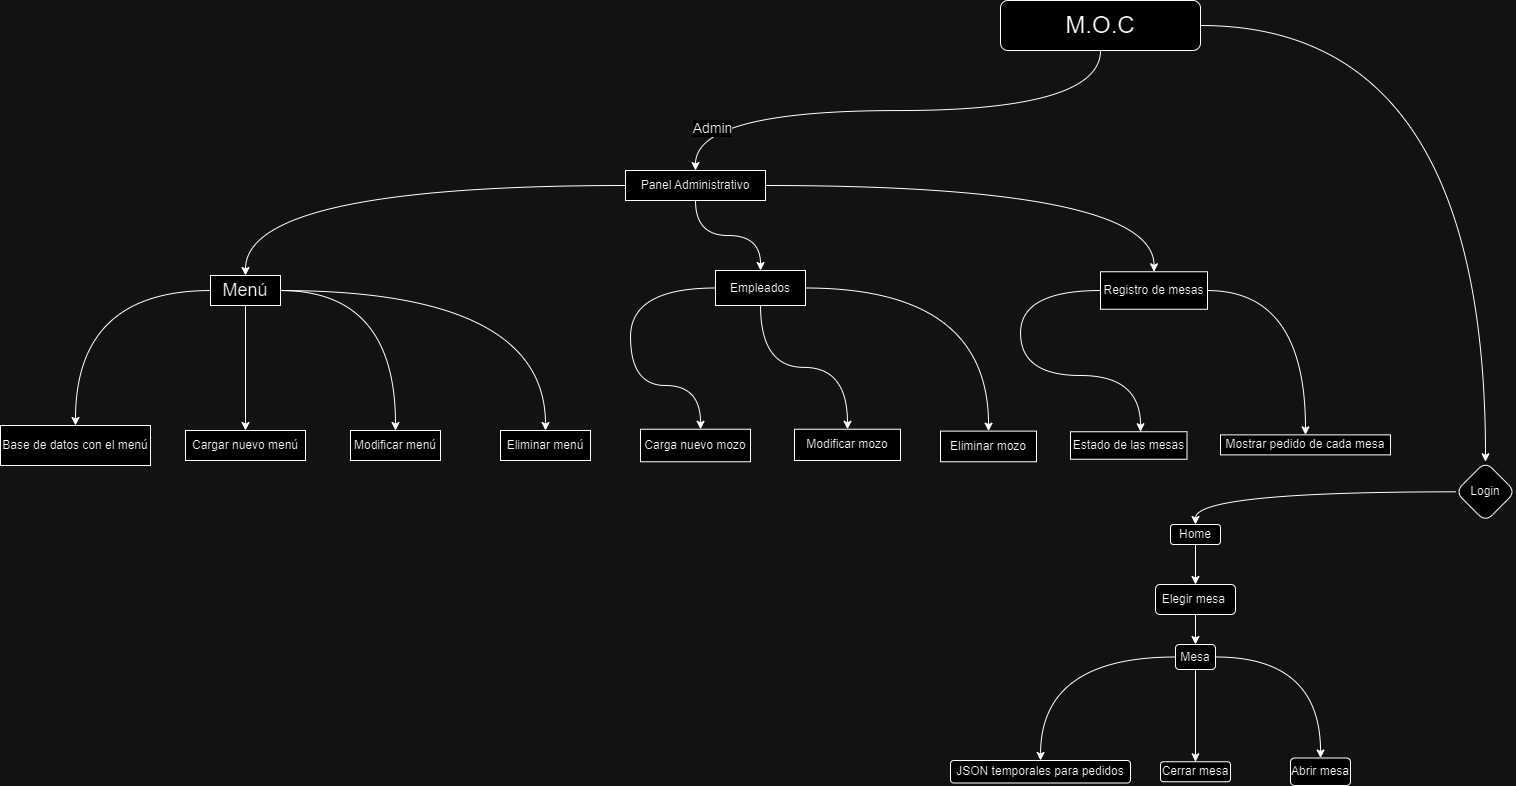

The diagram above was exported from draw.io. Its source (the exported page's mxGraphModel, read from the mxfile embedded in the PNG):
<mxGraphModel dx="1475" dy="517" grid="1" gridSize="10" guides="1" tooltips="1" connect="1" arrows="1" fold="1" page="1" pageScale="1" pageWidth="827" pageHeight="1169" math="0" shadow="0">
  <root>
    <mxCell id="WIyWlLk6GJQsqaUBKTNV-0" />
    <mxCell id="WIyWlLk6GJQsqaUBKTNV-1" parent="WIyWlLk6GJQsqaUBKTNV-0" />
    <mxCell id="uFmt03chWxdijatXJD9G-8" style="edgeStyle=orthogonalEdgeStyle;rounded=0;orthogonalLoop=1;jettySize=auto;html=1;entryX=0.5;entryY=0;entryDx=0;entryDy=0;curved=1;exitX=0.5;exitY=1;exitDx=0;exitDy=0;" edge="1" parent="WIyWlLk6GJQsqaUBKTNV-1" source="uFmt03chWxdijatXJD9G-1" target="uFmt03chWxdijatXJD9G-4">
      <mxGeometry relative="1" as="geometry" />
    </mxCell>
    <mxCell id="uFmt03chWxdijatXJD9G-25" value="&lt;font style=&quot;font-size: 14px;&quot;&gt;Admin&lt;/font&gt;" style="edgeLabel;html=1;align=center;verticalAlign=middle;resizable=0;points=[];" vertex="1" connectable="0" parent="uFmt03chWxdijatXJD9G-8">
      <mxGeometry x="0.8348" y="16" relative="1" as="geometry">
        <mxPoint as="offset" />
      </mxGeometry>
    </mxCell>
    <mxCell id="uFmt03chWxdijatXJD9G-44" style="edgeStyle=orthogonalEdgeStyle;rounded=0;orthogonalLoop=1;jettySize=auto;html=1;entryX=0.5;entryY=0;entryDx=0;entryDy=0;curved=1;" edge="1" parent="WIyWlLk6GJQsqaUBKTNV-1" source="uFmt03chWxdijatXJD9G-1" target="uFmt03chWxdijatXJD9G-39">
      <mxGeometry relative="1" as="geometry" />
    </mxCell>
    <mxCell id="uFmt03chWxdijatXJD9G-1" value="&lt;font style=&quot;font-size: 24px;&quot;&gt;M.O.C&lt;/font&gt;" style="rounded=1;whiteSpace=wrap;html=1;" vertex="1" parent="WIyWlLk6GJQsqaUBKTNV-1">
      <mxGeometry x="280" y="60" width="200" height="50" as="geometry" />
    </mxCell>
    <mxCell id="uFmt03chWxdijatXJD9G-9" style="edgeStyle=orthogonalEdgeStyle;rounded=0;orthogonalLoop=1;jettySize=auto;html=1;curved=1;entryX=0.5;entryY=0;entryDx=0;entryDy=0;" edge="1" parent="WIyWlLk6GJQsqaUBKTNV-1" source="uFmt03chWxdijatXJD9G-4" target="uFmt03chWxdijatXJD9G-12">
      <mxGeometry relative="1" as="geometry">
        <mxPoint x="-195" y="340" as="targetPoint" />
      </mxGeometry>
    </mxCell>
    <mxCell id="uFmt03chWxdijatXJD9G-24" value="" style="edgeStyle=orthogonalEdgeStyle;rounded=0;orthogonalLoop=1;jettySize=auto;html=1;curved=1;" edge="1" parent="WIyWlLk6GJQsqaUBKTNV-1" source="uFmt03chWxdijatXJD9G-4" target="uFmt03chWxdijatXJD9G-23">
      <mxGeometry relative="1" as="geometry" />
    </mxCell>
    <mxCell id="uFmt03chWxdijatXJD9G-33" value="" style="edgeStyle=orthogonalEdgeStyle;rounded=0;orthogonalLoop=1;jettySize=auto;html=1;curved=1;" edge="1" parent="WIyWlLk6GJQsqaUBKTNV-1" source="uFmt03chWxdijatXJD9G-4" target="uFmt03chWxdijatXJD9G-32">
      <mxGeometry relative="1" as="geometry" />
    </mxCell>
    <mxCell id="uFmt03chWxdijatXJD9G-4" value="Panel Administrativo" style="whiteSpace=wrap;html=1;" vertex="1" parent="WIyWlLk6GJQsqaUBKTNV-1">
      <mxGeometry x="-95" y="230" width="140" height="30" as="geometry" />
    </mxCell>
    <mxCell id="uFmt03chWxdijatXJD9G-16" value="" style="edgeStyle=orthogonalEdgeStyle;rounded=0;orthogonalLoop=1;jettySize=auto;html=1;curved=1;" edge="1" parent="WIyWlLk6GJQsqaUBKTNV-1" source="uFmt03chWxdijatXJD9G-12" target="uFmt03chWxdijatXJD9G-15">
      <mxGeometry relative="1" as="geometry" />
    </mxCell>
    <mxCell id="uFmt03chWxdijatXJD9G-18" value="" style="edgeStyle=orthogonalEdgeStyle;rounded=0;orthogonalLoop=1;jettySize=auto;html=1;curved=1;" edge="1" parent="WIyWlLk6GJQsqaUBKTNV-1" source="uFmt03chWxdijatXJD9G-12" target="uFmt03chWxdijatXJD9G-17">
      <mxGeometry relative="1" as="geometry" />
    </mxCell>
    <mxCell id="uFmt03chWxdijatXJD9G-20" value="" style="edgeStyle=orthogonalEdgeStyle;rounded=0;orthogonalLoop=1;jettySize=auto;html=1;curved=1;" edge="1" parent="WIyWlLk6GJQsqaUBKTNV-1" source="uFmt03chWxdijatXJD9G-12" target="uFmt03chWxdijatXJD9G-13">
      <mxGeometry relative="1" as="geometry" />
    </mxCell>
    <mxCell id="uFmt03chWxdijatXJD9G-21" style="edgeStyle=orthogonalEdgeStyle;rounded=0;orthogonalLoop=1;jettySize=auto;html=1;curved=1;entryX=0.5;entryY=0;entryDx=0;entryDy=0;" edge="1" parent="WIyWlLk6GJQsqaUBKTNV-1" source="uFmt03chWxdijatXJD9G-12" target="uFmt03chWxdijatXJD9G-22">
      <mxGeometry relative="1" as="geometry">
        <mxPoint x="-170" y="495" as="targetPoint" />
      </mxGeometry>
    </mxCell>
    <mxCell id="uFmt03chWxdijatXJD9G-12" value="&lt;font style=&quot;font-size: 18px;&quot;&gt;Menú&lt;/font&gt;" style="whiteSpace=wrap;html=1;" vertex="1" parent="WIyWlLk6GJQsqaUBKTNV-1">
      <mxGeometry x="-510" y="335" width="70" height="30" as="geometry" />
    </mxCell>
    <mxCell id="uFmt03chWxdijatXJD9G-13" value="Base de datos con el menú" style="whiteSpace=wrap;html=1;" vertex="1" parent="WIyWlLk6GJQsqaUBKTNV-1">
      <mxGeometry x="-720" y="485" width="150" height="40" as="geometry" />
    </mxCell>
    <mxCell id="uFmt03chWxdijatXJD9G-15" value="Cargar nuevo menú" style="whiteSpace=wrap;html=1;" vertex="1" parent="WIyWlLk6GJQsqaUBKTNV-1">
      <mxGeometry x="-535" y="490" width="120" height="30" as="geometry" />
    </mxCell>
    <mxCell id="uFmt03chWxdijatXJD9G-17" value="Modificar menú" style="whiteSpace=wrap;html=1;" vertex="1" parent="WIyWlLk6GJQsqaUBKTNV-1">
      <mxGeometry x="-370" y="490" width="90" height="30" as="geometry" />
    </mxCell>
    <mxCell id="uFmt03chWxdijatXJD9G-22" value="Eliminar menú" style="whiteSpace=wrap;html=1;" vertex="1" parent="WIyWlLk6GJQsqaUBKTNV-1">
      <mxGeometry x="-220" y="490" width="90" height="30" as="geometry" />
    </mxCell>
    <mxCell id="uFmt03chWxdijatXJD9G-27" value="" style="edgeStyle=orthogonalEdgeStyle;rounded=0;orthogonalLoop=1;jettySize=auto;html=1;curved=1;exitX=0;exitY=0.5;exitDx=0;exitDy=0;" edge="1" parent="WIyWlLk6GJQsqaUBKTNV-1" source="uFmt03chWxdijatXJD9G-23" target="uFmt03chWxdijatXJD9G-26">
      <mxGeometry relative="1" as="geometry">
        <Array as="points">
          <mxPoint x="-90" y="348" />
          <mxPoint x="-90" y="445" />
          <mxPoint x="-20" y="445" />
        </Array>
      </mxGeometry>
    </mxCell>
    <mxCell id="uFmt03chWxdijatXJD9G-29" value="" style="edgeStyle=orthogonalEdgeStyle;rounded=0;orthogonalLoop=1;jettySize=auto;html=1;curved=1;" edge="1" parent="WIyWlLk6GJQsqaUBKTNV-1" source="uFmt03chWxdijatXJD9G-23" target="uFmt03chWxdijatXJD9G-28">
      <mxGeometry relative="1" as="geometry" />
    </mxCell>
    <mxCell id="uFmt03chWxdijatXJD9G-31" value="" style="edgeStyle=orthogonalEdgeStyle;rounded=0;orthogonalLoop=1;jettySize=auto;html=1;curved=1;exitX=1;exitY=0.5;exitDx=0;exitDy=0;" edge="1" parent="WIyWlLk6GJQsqaUBKTNV-1" source="uFmt03chWxdijatXJD9G-23" target="uFmt03chWxdijatXJD9G-30">
      <mxGeometry relative="1" as="geometry" />
    </mxCell>
    <mxCell id="uFmt03chWxdijatXJD9G-23" value="Empleados" style="whiteSpace=wrap;html=1;" vertex="1" parent="WIyWlLk6GJQsqaUBKTNV-1">
      <mxGeometry x="-5" y="330" width="90" height="35" as="geometry" />
    </mxCell>
    <mxCell id="uFmt03chWxdijatXJD9G-26" value="Carga nuevo mozo" style="whiteSpace=wrap;html=1;" vertex="1" parent="WIyWlLk6GJQsqaUBKTNV-1">
      <mxGeometry x="-80" y="488.75" width="110" height="32.5" as="geometry" />
    </mxCell>
    <mxCell id="uFmt03chWxdijatXJD9G-28" value="Modificar mozo" style="whiteSpace=wrap;html=1;" vertex="1" parent="WIyWlLk6GJQsqaUBKTNV-1">
      <mxGeometry x="74" y="488.75" width="106" height="31.25" as="geometry" />
    </mxCell>
    <mxCell id="uFmt03chWxdijatXJD9G-30" value="Eliminar mozo" style="whiteSpace=wrap;html=1;" vertex="1" parent="WIyWlLk6GJQsqaUBKTNV-1">
      <mxGeometry x="220" y="490.62" width="96" height="30.63" as="geometry" />
    </mxCell>
    <mxCell id="uFmt03chWxdijatXJD9G-35" value="" style="edgeStyle=orthogonalEdgeStyle;rounded=0;orthogonalLoop=1;jettySize=auto;html=1;curved=1;exitX=0;exitY=0.5;exitDx=0;exitDy=0;" edge="1" parent="WIyWlLk6GJQsqaUBKTNV-1" source="uFmt03chWxdijatXJD9G-32" target="uFmt03chWxdijatXJD9G-34">
      <mxGeometry relative="1" as="geometry">
        <Array as="points">
          <mxPoint x="300" y="350" />
          <mxPoint x="300" y="435" />
          <mxPoint x="420" y="435" />
        </Array>
      </mxGeometry>
    </mxCell>
    <mxCell id="uFmt03chWxdijatXJD9G-37" value="" style="edgeStyle=orthogonalEdgeStyle;rounded=0;orthogonalLoop=1;jettySize=auto;html=1;curved=1;" edge="1" parent="WIyWlLk6GJQsqaUBKTNV-1" source="uFmt03chWxdijatXJD9G-32" target="uFmt03chWxdijatXJD9G-36">
      <mxGeometry relative="1" as="geometry" />
    </mxCell>
    <mxCell id="uFmt03chWxdijatXJD9G-32" value="Registro de mesas" style="whiteSpace=wrap;html=1;" vertex="1" parent="WIyWlLk6GJQsqaUBKTNV-1">
      <mxGeometry x="380" y="331.25" width="107" height="37.5" as="geometry" />
    </mxCell>
    <mxCell id="uFmt03chWxdijatXJD9G-34" value="Estado de las mesas" style="whiteSpace=wrap;html=1;" vertex="1" parent="WIyWlLk6GJQsqaUBKTNV-1">
      <mxGeometry x="350" y="491.25" width="116.5" height="27.5" as="geometry" />
    </mxCell>
    <mxCell id="uFmt03chWxdijatXJD9G-36" value="Mostrar pedido de cada mesa" style="whiteSpace=wrap;html=1;" vertex="1" parent="WIyWlLk6GJQsqaUBKTNV-1">
      <mxGeometry x="500" y="494.38" width="170" height="20" as="geometry" />
    </mxCell>
    <mxCell id="uFmt03chWxdijatXJD9G-46" value="" style="edgeStyle=orthogonalEdgeStyle;rounded=0;orthogonalLoop=1;jettySize=auto;html=1;curved=1;" edge="1" parent="WIyWlLk6GJQsqaUBKTNV-1" source="uFmt03chWxdijatXJD9G-39" target="uFmt03chWxdijatXJD9G-45">
      <mxGeometry relative="1" as="geometry" />
    </mxCell>
    <mxCell id="uFmt03chWxdijatXJD9G-39" value="Login" style="rhombus;whiteSpace=wrap;html=1;rounded=1;" vertex="1" parent="WIyWlLk6GJQsqaUBKTNV-1">
      <mxGeometry x="735" y="521.25" width="60" height="60" as="geometry" />
    </mxCell>
    <mxCell id="uFmt03chWxdijatXJD9G-48" value="" style="edgeStyle=orthogonalEdgeStyle;rounded=0;orthogonalLoop=1;jettySize=auto;html=1;curved=1;" edge="1" parent="WIyWlLk6GJQsqaUBKTNV-1" source="uFmt03chWxdijatXJD9G-45" target="uFmt03chWxdijatXJD9G-47">
      <mxGeometry relative="1" as="geometry" />
    </mxCell>
    <mxCell id="uFmt03chWxdijatXJD9G-45" value="Home" style="whiteSpace=wrap;html=1;rounded=1;" vertex="1" parent="WIyWlLk6GJQsqaUBKTNV-1">
      <mxGeometry x="450" y="584" width="50" height="20" as="geometry" />
    </mxCell>
    <mxCell id="uFmt03chWxdijatXJD9G-51" value="" style="edgeStyle=orthogonalEdgeStyle;rounded=0;orthogonalLoop=1;jettySize=auto;html=1;" edge="1" parent="WIyWlLk6GJQsqaUBKTNV-1" source="uFmt03chWxdijatXJD9G-47" target="uFmt03chWxdijatXJD9G-50">
      <mxGeometry relative="1" as="geometry" />
    </mxCell>
    <mxCell id="uFmt03chWxdijatXJD9G-47" value="Elegir mesa&amp;nbsp;" style="whiteSpace=wrap;html=1;rounded=1;" vertex="1" parent="WIyWlLk6GJQsqaUBKTNV-1">
      <mxGeometry x="435" y="644" width="80" height="30" as="geometry" />
    </mxCell>
    <mxCell id="uFmt03chWxdijatXJD9G-53" value="" style="edgeStyle=orthogonalEdgeStyle;rounded=0;orthogonalLoop=1;jettySize=auto;html=1;curved=1;" edge="1" parent="WIyWlLk6GJQsqaUBKTNV-1" source="uFmt03chWxdijatXJD9G-50" target="uFmt03chWxdijatXJD9G-52">
      <mxGeometry relative="1" as="geometry" />
    </mxCell>
    <mxCell id="uFmt03chWxdijatXJD9G-57" style="edgeStyle=orthogonalEdgeStyle;rounded=0;orthogonalLoop=1;jettySize=auto;html=1;entryX=0.5;entryY=0;entryDx=0;entryDy=0;curved=1;" edge="1" parent="WIyWlLk6GJQsqaUBKTNV-1" source="uFmt03chWxdijatXJD9G-50" target="uFmt03chWxdijatXJD9G-60">
      <mxGeometry relative="1" as="geometry">
        <mxPoint x="515" y="784" as="targetPoint" />
      </mxGeometry>
    </mxCell>
    <mxCell id="uFmt03chWxdijatXJD9G-63" value="" style="edgeStyle=orthogonalEdgeStyle;rounded=0;orthogonalLoop=1;jettySize=auto;html=1;curved=1;exitX=0;exitY=0.5;exitDx=0;exitDy=0;" edge="1" parent="WIyWlLk6GJQsqaUBKTNV-1" source="uFmt03chWxdijatXJD9G-50" target="uFmt03chWxdijatXJD9G-62">
      <mxGeometry relative="1" as="geometry" />
    </mxCell>
    <mxCell id="uFmt03chWxdijatXJD9G-50" value="Mesa" style="whiteSpace=wrap;html=1;rounded=1;" vertex="1" parent="WIyWlLk6GJQsqaUBKTNV-1">
      <mxGeometry x="455" y="704" width="40" height="25" as="geometry" />
    </mxCell>
    <mxCell id="uFmt03chWxdijatXJD9G-52" value="Abrir mesa" style="whiteSpace=wrap;html=1;rounded=1;" vertex="1" parent="WIyWlLk6GJQsqaUBKTNV-1">
      <mxGeometry x="570" y="817.5" width="60" height="27.5" as="geometry" />
    </mxCell>
    <mxCell id="uFmt03chWxdijatXJD9G-60" value="Cerrar mesa" style="rounded=1;whiteSpace=wrap;html=1;" vertex="1" parent="WIyWlLk6GJQsqaUBKTNV-1">
      <mxGeometry x="440" y="821.25" width="70" height="20" as="geometry" />
    </mxCell>
    <mxCell id="uFmt03chWxdijatXJD9G-62" value="JSON temporales para pedidos" style="whiteSpace=wrap;html=1;rounded=1;" vertex="1" parent="WIyWlLk6GJQsqaUBKTNV-1">
      <mxGeometry x="230" y="820" width="180" height="22.5" as="geometry" />
    </mxCell>
  </root>
</mxGraphModel>